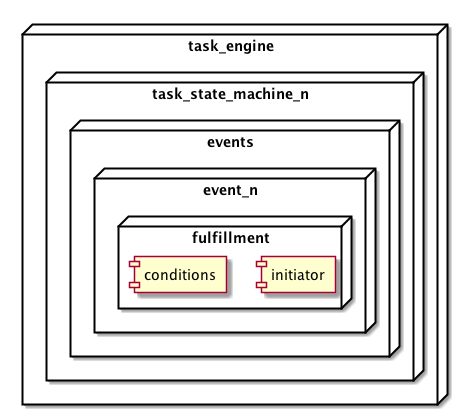

The diagram above was rendered by PlantUML. Its source (embedded in the PNG):
@startuml

node task_engine {
    node task_state_machine_n {
        node events {
            node event_n {
                node fulfillment {
                    [initiator]
                    [conditions]
                }
            }
        }
    }
}

@enduml